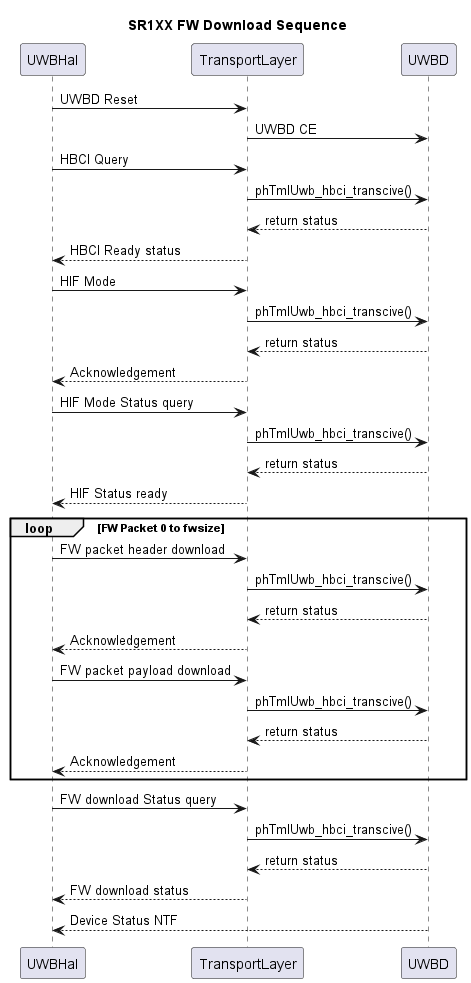

The diagram above was rendered by PlantUML. Its source (embedded in the PNG):
@startuml

    title SR1XX FW Download Sequence

    UWBHal ->  TransportLayer : UWBD Reset
    TransportLayer -> UWBD : UWBD CE
    UWBHal -> TransportLayer : HBCI Query
    TransportLayer -> UWBD : phTmlUwb_hbci_transcive()
    TransportLayer <-- UWBD : return status
    UWBHal <-- TransportLayer : HBCI Ready status
    UWBHal -> TransportLayer : HIF Mode
    TransportLayer -> UWBD : phTmlUwb_hbci_transcive()
    TransportLayer <-- UWBD : return status
    UWBHal <-- TransportLayer : Acknowledgement
    UWBHal -> TransportLayer : HIF Mode Status query
    TransportLayer -> UWBD : phTmlUwb_hbci_transcive()
    TransportLayer <-- UWBD : return status
    UWBHal <-- TransportLayer : HIF Status ready
loop FW Packet 0 to fwsize
    UWBHal -> TransportLayer : FW packet header download
    TransportLayer -> UWBD : phTmlUwb_hbci_transcive()
    TransportLayer <-- UWBD : return status
    UWBHal <-- TransportLayer : Acknowledgement
    UWBHal -> TransportLayer : FW packet payload download
    TransportLayer -> UWBD : phTmlUwb_hbci_transcive()
    TransportLayer <-- UWBD : return status
    UWBHal <-- TransportLayer : Acknowledgement
end

    UWBHal -> TransportLayer : FW download Status query
    TransportLayer -> UWBD : phTmlUwb_hbci_transcive()
    TransportLayer <-- UWBD : return status
    UWBHal <-- TransportLayer : FW download status

    UWBHal <-- UWBD : Device Status NTF 

@enduml